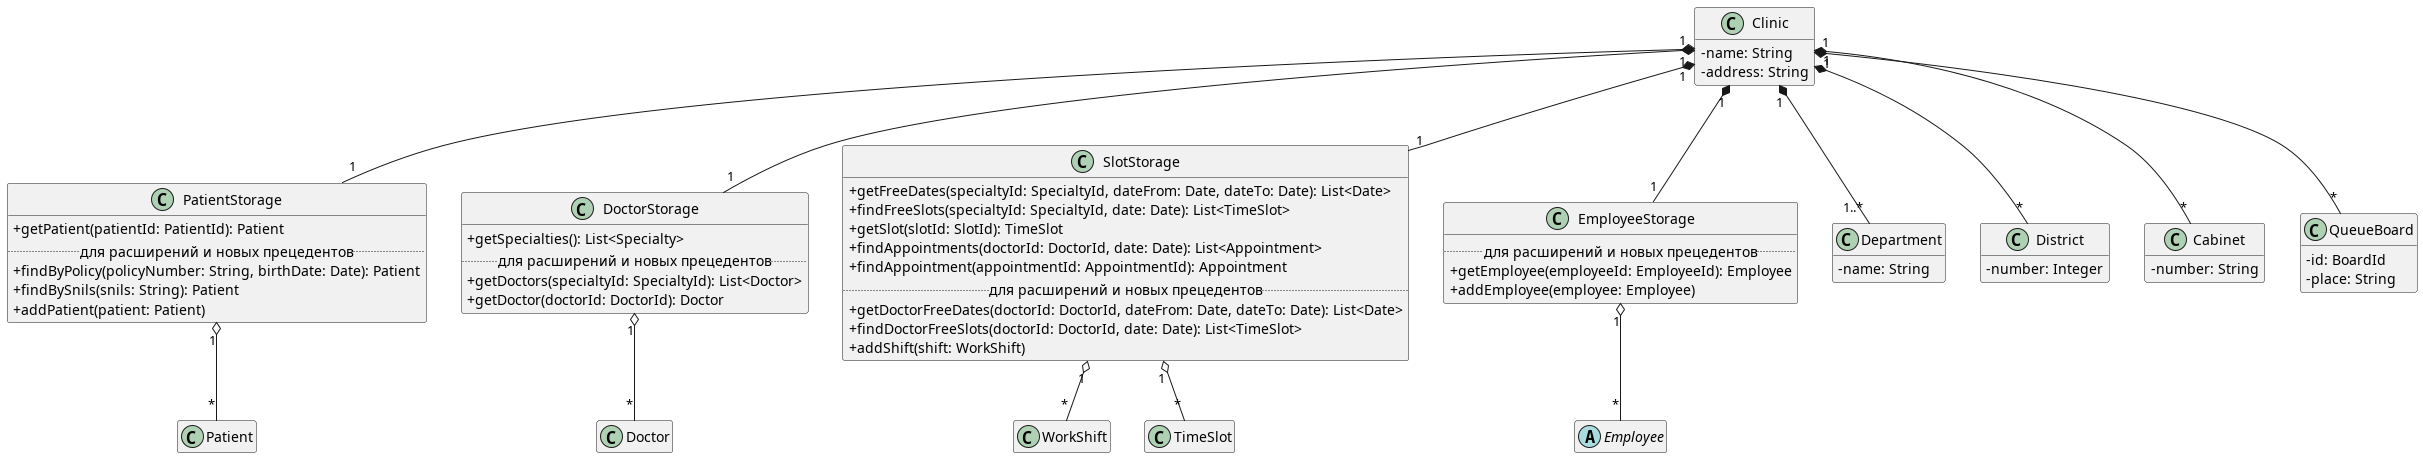

The diagram above was rendered by PlantUML. Its source (embedded in the PNG):
@startuml classes-clinic
skinparam classAttributeIconSize 0
hide empty members

class Clinic {
  - name: String
  - address: String
}
class PatientStorage {
  + getPatient(patientId: PatientId): Patient
  .. для расширений и новых прецедентов ..
  + findByPolicy(policyNumber: String, birthDate: Date): Patient
  + findBySnils(snils: String): Patient
  + addPatient(patient: Patient)
}
class DoctorStorage {
  + getSpecialties(): List<Specialty>
  .. для расширений и новых прецедентов ..
  + getDoctors(specialtyId: SpecialtyId): List<Doctor>
  + getDoctor(doctorId: DoctorId): Doctor
}
class SlotStorage {
  + getFreeDates(specialtyId: SpecialtyId, dateFrom: Date, dateTo: Date): List<Date>
  + findFreeSlots(specialtyId: SpecialtyId, date: Date): List<TimeSlot>
  + getSlot(slotId: SlotId): TimeSlot
  + findAppointments(doctorId: DoctorId, date: Date): List<Appointment>
  + findAppointment(appointmentId: AppointmentId): Appointment
  .. для расширений и новых прецедентов ..
  + getDoctorFreeDates(doctorId: DoctorId, dateFrom: Date, dateTo: Date): List<Date>
  + findDoctorFreeSlots(doctorId: DoctorId, date: Date): List<TimeSlot>
  + addShift(shift: WorkShift)
}
class EmployeeStorage {
  .. для расширений и новых прецедентов ..
  + getEmployee(employeeId: EmployeeId): Employee
  + addEmployee(employee: Employee)
}
class Department {
  - name: String
}
class District {
  - number: Integer
}
class Cabinet {
  - number: String
}
class QueueBoard {
  - id: BoardId
  - place: String
}
class Patient
class Doctor
class WorkShift
class TimeSlot
abstract class Employee

Clinic "1" *-down- "1" PatientStorage
Clinic "1" *-down- "1" DoctorStorage
Clinic "1" *-down- "1" SlotStorage
Clinic "1" *-down- "1" EmployeeStorage
PatientStorage "1" o-down- "*" Patient
DoctorStorage "1" o-down- "*" Doctor
SlotStorage "1" o-down- "*" WorkShift
SlotStorage "1" o-down- "*" TimeSlot
EmployeeStorage "1" o-down- "*" Employee
Clinic "1" *-- "1..*" Department
Clinic "1" *-- "*" District
Clinic "1" *-- "*" Cabinet
Clinic "1" *-- "*" QueueBoard

@enduml